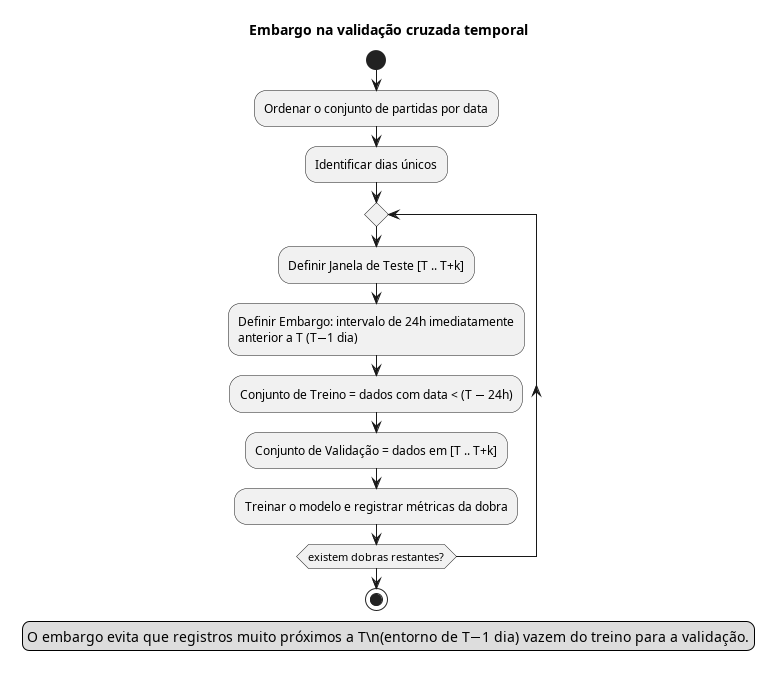

The diagram above was rendered by PlantUML. Its source (embedded in the PNG):
@startuml
title Embargo na validação cruzada temporal

start
:Ordenar o conjunto de partidas por data;
:Identificar dias únicos;
repeat
  :Definir Janela de Teste [T .. T+k];
  :Definir Embargo: intervalo de 24h imediatamente\nanterior a T (T−1 dia);
  :Conjunto de Treino = dados com data < (T − 24h);
  :Conjunto de Validação = dados em [T .. T+k];
  :Treinar o modelo e registrar métricas da dobra;
repeat while (existem dobras restantes?)
stop

legend right
O embargo evita que registros muito próximos a T\n(entorno de T−1 dia) vazem do treino para a validação.
end legend
@enduml